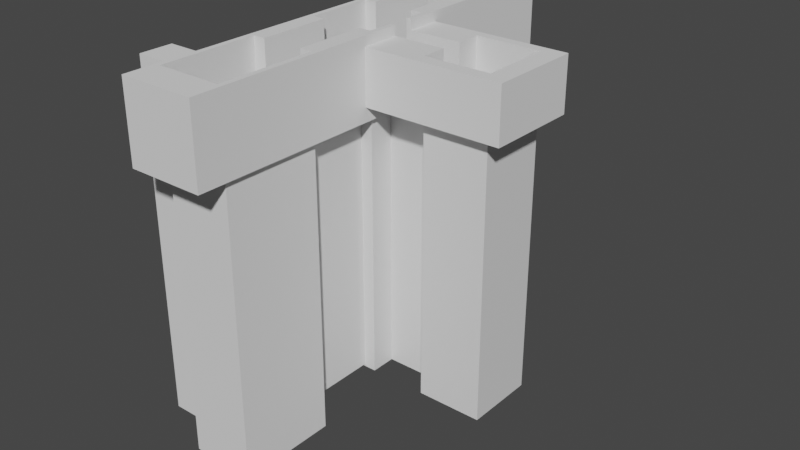 # Source: level4.blend  (saved by Blender 2.93.20; exported with 4.5.12 LTS)
import bpy
from mathutils import Matrix  # noqa: F401  (used for matrix-valued properties, if any)

bpy.ops.wm.read_factory_settings(use_empty=True)
scene = bpy.context.scene
scene.name = 'Scene'

# ---- collections
col_collection = bpy.data.collections.new('Collection'); scene.collection.children.link(col_collection)

# ---- materials (node trees are filled in below, after node groups)
mat_material_001 = bpy.data.materials.new('Material.001')
mat_material_001.use_transparent_shadow = False

# ---- material node trees
mat_material_001.use_nodes = True; mat_material_001.node_tree.nodes.clear()
_N = mat_material_001.node_tree.nodes; _L = mat_material_001.node_tree.links
n0 = _N.new('ShaderNodeBsdfPrincipled'); n0.name = 'Principled BSDF'; n0.location = (10, 300)
n0.distribution = 'GGX'
n0.subsurface_method = 'BURLEY'
n0.inputs[3].default_value = 1.45
n0.inputs[27].default_value = (0.0, 0.0, 0.0, 1.0)
n0.inputs[28].default_value = 1.0
n1 = _N.new('ShaderNodeOutputMaterial'); n1.name = 'Material Output'; n1.location = (300, 300)
_L.new(n0.outputs[0], n1.inputs[0])
n1.is_active_output = True

# ---- world
world_world = bpy.data.worlds.new('World'); scene.world = world_world
world_world.use_nodes = True; world_world.node_tree.nodes.clear()
_N = world_world.node_tree.nodes; _L = world_world.node_tree.links
n0 = _N.new('ShaderNodeOutputWorld'); n0.name = 'World Output'; n0.location = (300, 300)
n1 = _N.new('ShaderNodeBackground'); n1.name = 'Background'; n1.location = (10, 300)
n1.inputs[0].default_value = (0.05088, 0.05088, 0.05088, 1.0)
_L.new(n1.outputs[0], n0.inputs[0])
n0.is_active_output = True
world_world.color = (0.05088, 0.05088, 0.05088)
world_world.use_sun_shadow = False
world_world.sun_shadow_jitter_overblur = 0.0

# ---- meshes
me_cube_001 = bpy.data.meshes.new('Cube.001')
me_cube_001.from_pydata([(-1.0, -1.0, -3.5), (-1.0, -1.0, 1.0), (-1.0, 1.0, -3.5), (-1.0, 1.0, 1.0), (1.0, -1.0, -3.5), (1.0, -1.0, 1.0), (1.0, 1.0, -3.5), (1.0, 1.0, 1.0)], [], [(0, 1, 3, 2), (2, 3, 7, 6), (6, 7, 5, 4), (4, 5, 1, 0), (2, 6, 4, 0), (7, 3, 1, 5)])
_uv = me_cube_001.uv_layers.new(name='UVMap')
_uv.uv.foreach_set('vector', [0.375, 0.0, 0.625, 0.0, 0.625, 0.25, 0.375, 0.25, 0.375, 0.25, 0.625, 0.25, 0.625, 0.5, 0.375, 0.5, 0.375, 0.5, 0.625, 0.5, 0.625, 0.75, 0.375, 0.75, 0.375, 0.75, 0.625, 0.75, 0.625, 1.0, 0.375, 1.0, 0.125, 0.5, 0.375, 0.5, 0.375, 0.75, 0.125, 0.75, 0.625, 0.5, 0.875, 0.5, 0.875, 0.75, 0.625, 0.75])
me_cube_001.use_remesh_fix_poles = True
me_cube_001.use_remesh_preserve_attributes = False
me_cube_001.update()
me_cube_002 = bpy.data.meshes.new('Cube.002')
me_cube_002.from_pydata([(-1.0, -1.0, -17.47), (-1.0, -1.0, 1.0), (-1.0, 1.0, -17.47), (-1.0, 1.0, 1.0), (1.0, -1.0, -17.47), (1.0, -1.0, 1.0), (1.0, 1.0, -17.47), (1.0, 1.0, 1.0)], [], [(0, 1, 3, 2), (2, 3, 7, 6), (6, 7, 5, 4), (4, 5, 1, 0), (2, 6, 4, 0), (7, 3, 1, 5)])
_uv = me_cube_002.uv_layers.new(name='UVMap')
_uv.uv.foreach_set('vector', [0.375, 0.0, 0.625, 0.0, 0.625, 0.25, 0.375, 0.25, 0.375, 0.25, 0.625, 0.25, 0.625, 0.5, 0.375, 0.5, 0.375, 0.5, 0.625, 0.5, 0.625, 0.75, 0.375, 0.75, 0.375, 0.75, 0.625, 0.75, 0.625, 1.0, 0.375, 1.0, 0.125, 0.5, 0.375, 0.5, 0.375, 0.75, 0.125, 0.75, 0.625, 0.5, 0.875, 0.5, 0.875, 0.75, 0.625, 0.75])
me_cube_002.use_remesh_fix_poles = True
me_cube_002.use_remesh_preserve_attributes = False
me_cube_002.update()
me_cube_003 = bpy.data.meshes.new('Cube.003')
me_cube_003.from_pydata([(-1.0, -1.0, -15.93), (-1.0, -1.0, 1.0), (-1.0, 1.891, -15.93), (-1.0, 1.891, 1.0), (1.0, -1.0, -15.93), (1.0, -1.0, 1.0), (1.0, 1.891, -15.93), (1.0, 1.891, 1.0)], [], [(0, 1, 3, 2), (2, 3, 7, 6), (6, 7, 5, 4), (4, 5, 1, 0), (2, 6, 4, 0), (7, 3, 1, 5)])
_uv = me_cube_003.uv_layers.new(name='UVMap')
_uv.uv.foreach_set('vector', [0.375, 0.0, 0.625, 0.0, 0.625, 0.25, 0.375, 0.25, 0.375, 0.25, 0.625, 0.25, 0.625, 0.5, 0.375, 0.5, 0.375, 0.5, 0.625, 0.5, 0.625, 0.75, 0.375, 0.75, 0.375, 0.75, 0.625, 0.75, 0.625, 1.0, 0.375, 1.0, 0.125, 0.5, 0.375, 0.5, 0.375, 0.75, 0.125, 0.75, 0.625, 0.5, 0.875, 0.5, 0.875, 0.75, 0.625, 0.75])
me_cube_003.materials.append(mat_material_001)
me_cube_003.use_remesh_fix_poles = True
me_cube_003.use_remesh_preserve_attributes = False
me_cube_003.update()
me_cube_004 = bpy.data.meshes.new('Cube.004')
me_cube_004.from_pydata([(-1.0, -1.0, -15.79), (-1.0, -1.0, 1.0), (-1.0, 1.879, -15.79), (-1.0, 1.879, 1.0), (1.0, -1.0, -15.79), (1.0, -1.0, 1.0), (1.0, 1.879, -15.79), (1.0, 1.879, 1.0)], [], [(0, 1, 3, 2), (2, 3, 7, 6), (6, 7, 5, 4), (4, 5, 1, 0), (2, 6, 4, 0), (7, 3, 1, 5)])
_uv = me_cube_004.uv_layers.new(name='UVMap')
_uv.uv.foreach_set('vector', [0.375, 0.0, 0.625, 0.0, 0.625, 0.25, 0.375, 0.25, 0.375, 0.25, 0.625, 0.25, 0.625, 0.5, 0.375, 0.5, 0.375, 0.5, 0.625, 0.5, 0.625, 0.75, 0.375, 0.75, 0.375, 0.75, 0.625, 0.75, 0.625, 1.0, 0.375, 1.0, 0.125, 0.5, 0.375, 0.5, 0.375, 0.75, 0.125, 0.75, 0.625, 0.5, 0.875, 0.5, 0.875, 0.75, 0.625, 0.75])
me_cube_004.use_remesh_fix_poles = True
me_cube_004.use_remesh_preserve_attributes = False
me_cube_004.update()
me_plane = bpy.data.meshes.new('Plane')
me_plane.from_pydata([(-1.0, -1.0, 0.0), (1.0, -1.0, 0.0), (-1.0, 1.0, 0.0), (1.0, 1.0, 0.0)], [], [(0, 1, 3, 2)])
_uv = me_plane.uv_layers.new(name='UVMap')
_uv.uv.foreach_set('vector', [0.0, 0.0, 1.0, 0.0, 1.0, 1.0, 0.0, 1.0])
me_plane.use_remesh_fix_poles = True
me_plane.use_remesh_preserve_attributes = False
me_plane.update()
me_cube_008 = bpy.data.meshes.new('Cube.008')
me_cube_008.from_pydata([(-1.0, -1.0, -17.47), (-1.0, -1.0, 1.0), (-1.0, 2.345, -17.47), (-1.0, 2.345, 1.0), (1.0, -1.0, -17.47), (1.0, -1.0, 1.0), (1.0, 2.345, -17.47), (1.0, 2.345, 1.0), (-0.5365, -0.003842, -17.47), (-0.8601, -0.003842, 1.0), (-0.8601, -0.003842, -17.47), (0.5365, -0.003842, -17.47), (0.5365, -0.003842, 1.0), (-0.5365, -0.003842, 1.0), (0.8601, -0.003842, 1.0), (0.8601, -0.003842, -17.47), (0.8601, -0.7584, 1.0), (0.8601, -0.7584, -17.47), (-0.8601, -0.7584, 1.0), (-0.8601, -0.7584, -17.47), (-0.8601, 0.8962, -17.47), (-0.8601, 1.061, -17.47), (0.8601, 1.061, -17.47), (-0.5365, 0.5392, -17.47), (-0.8601, 0.5392, -17.47), (0.5365, 0.5392, -17.47), (0.8601, 0.5392, -17.47), (-0.5365, 0.5392, 1.0), (-0.8601, 0.5392, 1.0), (-0.8601, 0.8962, 1.0), (0.5365, 0.5392, 1.0), (0.8601, 0.5392, 1.0), (0.8601, 1.061, 1.0), (-0.8601, 1.061, 1.0), (4.609, 0.4383, -14.16), (4.609, 0.4383, -1.345), (4.609, 1.158, -14.16), (4.609, 1.158, -1.345), (1.0, 0.4383, -1.345), (1.0, 1.158, -1.345), (1.0, 0.4383, -14.16), (1.0, 1.158, -14.16), (2.369, 0.5392, -14.16), (4.09, 0.5392, -14.16), (4.09, 1.085, -14.16), (2.369, 1.085, -14.16), (2.369, 1.085, -1.345), (4.09, 1.085, -1.345), (2.369, 0.5392, -1.345), (4.09, 0.5392, -1.345), (1.0, 0.9008, -17.47), (1.0, 0.7357, -17.47), (1.0, 0.7357, -14.16), (1.0, 0.9008, -14.16), (1.0, 0.7357, 1.0), (1.0, 0.9008, 1.0), (1.0, 0.9008, -1.345), (1.0, 0.7357, -1.345), (0.8606, 0.9008, -17.47), (0.8601, 0.9008, -17.47), (0.8601, 0.7357, -17.47), (0.8606, 0.9008, 1.0), (0.8601, 0.7357, 1.0), (0.8601, 0.9008, 1.0), (2.369, 0.7357, -14.16), (2.369, 0.9008, -14.16), (2.369, 0.7357, -1.345), (2.369, 0.9008, -1.345), (-0.5365, 1.061, -17.47), (0.5365, 1.061, -17.47), (-0.5365, 1.061, 1.0), (0.5365, 1.061, 1.0), (-0.5365, 1.628, -17.47), (-0.8601, 1.628, -17.47), (0.5365, 1.628, -17.47), (0.8601, 1.628, -17.47), (-0.8601, 2.173, -17.47), (0.8601, 2.173, -17.47), (-0.5365, 1.628, 1.0), (-0.8601, 1.628, 1.0), (0.5365, 1.628, 1.0), (0.8601, 1.628, 1.0), (-0.8601, 2.173, 1.0), (0.8601, 2.173, 1.0)], [], [(0, 1, 3, 2), (2, 3, 7, 6), (41, 53, 50, 6, 7, 39), (51, 52, 40, 38, 5, 4), (5, 38, 57, 54), (39, 7, 55, 56), (4, 5, 1, 0), (58, 59, 22, 69, 74, 75, 77, 76, 73, 72, 68, 21, 20, 2, 6), (4, 0, 2, 20, 24, 23, 8, 10, 19, 17, 15, 11, 25, 26, 60, 51), (58, 6, 50), (55, 7, 61), (62, 31, 30, 12, 14, 16, 18, 9, 13, 27, 28, 29, 3, 1, 5, 54), (80, 71, 32, 63, 61, 7, 3, 29, 33, 70, 78, 79, 82, 83, 81), (25, 11, 12, 30), (17, 16, 14, 15), (15, 14, 12, 11), (9, 10, 8, 13), (10, 9, 18, 19), (13, 8, 23, 27), (19, 18, 16, 17), (28, 24, 20, 21, 33, 29), (22, 32, 71, 69), (33, 21, 68, 70), (60, 26, 31, 62), (32, 22, 59, 63), (30, 31, 26, 25), (23, 24, 28, 27), (39, 37, 36, 41), (36, 37, 35, 34), (34, 35, 38, 40), (41, 36, 44, 45, 65, 53), (34, 40, 52, 64, 42, 43), (44, 36, 34, 43), (57, 38, 35, 49, 48, 66), (46, 47, 37, 39, 56, 67), (35, 37, 47, 49), (45, 46, 67, 65), (48, 42, 64, 66), (46, 45, 44, 47), (44, 43, 49, 47), (43, 42, 48, 49), (58, 50, 53, 65, 67, 56, 55, 61, 63, 59), (57, 66, 64, 52, 51, 60, 62, 54), (78, 70, 68, 72), (74, 69, 71, 80), (79, 73, 76, 82), (82, 76, 77, 83), (77, 75, 81, 83), (81, 75, 74, 80), (72, 73, 79, 78)])
_uv = me_cube_008.uv_layers.new(name='UVMap')
_uv.uv.foreach_set('vector', [0.375, 0.0, 0.625, 0.0, 0.625, 0.25, 0.375, 0.25, 0.375, 0.25, 0.625, 0.25, 0.625, 0.5, 0.375, 0.5, 0.4198, 0.5887, 0.4198, 0.6079, 0.375, 0.6079, 0.375, 0.5, 0.625, 0.5, 0.5933, 0.5887, 0.375, 0.6203, 0.4198, 0.6203, 0.4198, 0.6425, 0.5933, 0.6425, 0.625, 0.75, 0.375, 0.75, 0.625, 0.75, 0.5933, 0.6425, 0.5933, 0.6203, 0.625, 0.6203, 0.5933, 0.5887, 0.625, 0.5, 0.625, 0.6079, 0.5933, 0.6079, 0.375, 0.75, 0.625, 0.75, 0.625, 1.0, 0.375, 1.0, 0.3576, 0.5129, 0.3575, 0.5129, 0.3575, 0.5104, 0.3171, 0.5104, 0.3171, 0.5061, 0.3575, 0.5063, 0.3575, 0.5015, 0.1425, 0.5015, 0.1425, 0.5063, 0.1829, 0.5061, 0.1829, 0.5104, 0.1425, 0.5104, 0.1425, 0.513, 0.125, 0.5, 0.375, 0.5, 0.375, 0.75, 0.125, 0.75, 0.125, 0.5, 0.1425, 0.513, 0.1425, 0.5576, 0.1829, 0.5576, 0.1829, 0.6255, 0.1425, 0.6255, 0.1425, 0.7198, 0.3575, 0.7198, 0.3575, 0.6255, 0.3171, 0.6255, 0.3171, 0.5576, 0.3575, 0.5576, 0.3575, 0.533, 0.375, 0.6203, 0.3576, 0.5129, 0.375, 0.5, 0.375, 0.6079, 0.625, 0.6079, 0.625, 0.5, 0.6424, 0.5129, 0.6425, 0.533, 0.6425, 0.5576, 0.6829, 0.5576, 0.6829, 0.6255, 0.6425, 0.6255, 0.6425, 0.7198, 0.8575, 0.7198, 0.8575, 0.6255, 0.8171, 0.6255, 0.8171, 0.5576, 0.8575, 0.5576, 0.8575, 0.513, 0.875, 0.5, 0.875, 0.75, 0.625, 0.75, 0.625, 0.6203, 0.6829, 0.5061, 0.6829, 0.5104, 0.6425, 0.5104, 0.6425, 0.5129, 0.6424, 0.5129, 0.625, 0.5, 0.875, 0.5, 0.8575, 0.513, 0.8575, 0.5104, 0.8171, 0.5104, 0.8171, 0.5061, 0.8575, 0.5063, 0.8575, 0.5015, 0.6425, 0.5015, 0.6425, 0.5063, 0.5411, 0.5405, 0.5411, 0.7285, 0.6109, 0.7285, 0.6109, 0.5405, 0.54, 0.75, 0.6034, 0.75, 0.6034, 0.5, 0.54, 0.5, 0.54, 0.5, 0.6034, 0.5, 0.6034, 0.453, 0.54, 0.453, 0.6034, 0.25, 0.54, 0.25, 0.54, 0.297, 0.6034, 0.297, 0.54, 0.25, 0.6034, 0.25, 0.6034, 0.0, 0.54, 0.0, 0.6109, 0.02154, 0.5411, 0.02154, 0.5411, 0.2095, 0.6109, 0.2095, 0.54, 1.0, 0.6034, 1.0, 0.6034, 0.75, 0.54, 0.75, 0.5755, 0.0, 0.5063, 0.0, 0.5063, 0.2366, 0.5063, 0.25, 0.5755, 0.25, 0.5755, 0.2366, 0.5063, 0.5, 0.5755, 0.5, 0.5755, 0.453, 0.5063, 0.453, 0.5755, 0.25, 0.5063, 0.25, 0.5063, 0.297, 0.5755, 0.297, 0.5063, 0.6198, 0.5063, 0.75, 0.5755, 0.75, 0.5755, 0.6198, 0.5755, 0.5, 0.5063, 0.5, 0.5063, 0.5131, 0.5755, 0.5131, 0.5755, 0.797, 0.5755, 0.75, 0.5063, 0.75, 0.5063, 0.797, 0.5063, 0.953, 0.5063, 1.0, 0.5755, 1.0, 0.5755, 0.953, 0.625, 0.2593, 0.625, 0.5, 0.375, 0.5, 0.375, 0.2593, 0.375, 0.5, 0.625, 0.5, 0.625, 0.75, 0.375, 0.75, 0.375, 0.75, 0.625, 0.75, 0.625, 0.9907, 0.375, 0.9907, 0.1343, 0.5, 0.375, 0.5, 0.3403, 0.5255, 0.2256, 0.5255, 0.2256, 0.5893, 0.1343, 0.5893, 0.375, 0.75, 0.1343, 0.75, 0.1343, 0.6467, 0.2256, 0.6467, 0.2256, 0.7149, 0.3403, 0.7149, 0.3403, 0.5255, 0.375, 0.5, 0.375, 0.75, 0.3403, 0.7149, 0.8657, 0.6467, 0.8657, 0.75, 0.625, 0.75, 0.6597, 0.7149, 0.7744, 0.7149, 0.7744, 0.6467, 0.7744, 0.5255, 0.6597, 0.5255, 0.625, 0.5, 0.8657, 0.5, 0.8657, 0.5893, 0.7744, 0.5893, 0.625, 0.75, 0.625, 0.5, 0.6597, 0.5255, 0.6597, 0.7149, 0.5564, 0.25, 0.6044, 0.25, 0.6044, 0.1658, 0.5564, 0.1658, 0.6044, 0.0, 0.5564, 0.0, 0.5564, 0.09005, 0.6044, 0.09005, 0.6044, 0.25, 0.5564, 0.25, 0.5564, 0.5, 0.6044, 0.5, 0.5564, 0.5, 0.5564, 0.75, 0.6044, 0.75, 0.6044, 0.5, 0.5564, 0.75, 0.5564, 1.0, 0.6044, 1.0, 0.6044, 0.75, 0.544, 0.2757, 0.544, 0.2952, 0.5564, 0.2952, 0.5564, 0.4864, 0.6044, 0.4864, 0.6044, 0.2952, 0.6131, 0.2952, 0.6131, 0.2757, 0.6131, 0.2756, 0.544, 0.2756, 0.6044, 0.9548, 0.6044, 0.7636, 0.5564, 0.7636, 0.5564, 0.9548, 0.544, 0.9548, 0.544, 0.9744, 0.6131, 0.9744, 0.6131, 0.9548, 0.613, 0.2059, 0.613, 0.01573, 0.5433, 0.01573, 0.5433, 0.2059, 0.5433, 0.5441, 0.5433, 0.7343, 0.613, 0.7343, 0.613, 0.5441, 0.6131, 0.0, 0.544, 0.0, 0.544, 0.25, 0.6131, 0.25, 0.6131, 0.25, 0.544, 0.25, 0.544, 0.5, 0.6131, 0.5, 0.544, 0.5, 0.544, 0.75, 0.6131, 0.75, 0.6131, 0.5, 0.6131, 0.75, 0.544, 0.75, 0.544, 0.797, 0.6131, 0.797, 0.544, 0.953, 0.544, 1.0, 0.6131, 1.0, 0.6131, 0.953])
me_cube_008.use_remesh_fix_poles = True
me_cube_008.use_remesh_preserve_attributes = False
me_cube_008.update()
me_cube_006 = bpy.data.meshes.new('Cube.006')
me_cube_006.from_pydata([(-1.0, -1.0, -15.93), (-1.0, -1.0, 1.0), (-1.0, 1.891, -15.93), (-1.0, 1.891, 1.0), (1.0, -1.0, -15.93), (1.0, -1.0, 1.0), (1.0, 1.891, -15.93), (1.0, 1.891, 1.0)], [], [(0, 1, 3, 2), (2, 3, 7, 6), (6, 7, 5, 4), (4, 5, 1, 0), (2, 6, 4, 0), (7, 3, 1, 5)])
_uv = me_cube_006.uv_layers.new(name='UVMap')
_uv.uv.foreach_set('vector', [0.375, 0.0, 0.625, 0.0, 0.625, 0.25, 0.375, 0.25, 0.375, 0.25, 0.625, 0.25, 0.625, 0.5, 0.375, 0.5, 0.375, 0.5, 0.625, 0.5, 0.625, 0.75, 0.375, 0.75, 0.375, 0.75, 0.625, 0.75, 0.625, 1.0, 0.375, 1.0, 0.125, 0.5, 0.375, 0.5, 0.375, 0.75, 0.125, 0.75, 0.625, 0.5, 0.875, 0.5, 0.875, 0.75, 0.625, 0.75])
me_cube_006.materials.append(mat_material_001)
me_cube_006.use_remesh_fix_poles = True
me_cube_006.use_remesh_preserve_attributes = False
me_cube_006.update()
me_cube_007 = bpy.data.meshes.new('Cube.007')
me_cube_007.from_pydata([(-1.0, -1.0, -15.79), (-1.0, -1.0, 1.0), (-1.0, 1.879, -15.79), (-1.0, 1.879, 1.0), (1.0, -1.0, -15.79), (1.0, -1.0, 1.0), (1.0, 1.879, -15.79), (1.0, 1.879, 1.0)], [], [(0, 1, 3, 2), (2, 3, 7, 6), (6, 7, 5, 4), (4, 5, 1, 0), (2, 6, 4, 0), (7, 3, 1, 5)])
_uv = me_cube_007.uv_layers.new(name='UVMap')
_uv.uv.foreach_set('vector', [0.375, 0.0, 0.625, 0.0, 0.625, 0.25, 0.375, 0.25, 0.375, 0.25, 0.625, 0.25, 0.625, 0.5, 0.375, 0.5, 0.375, 0.5, 0.625, 0.5, 0.625, 0.75, 0.375, 0.75, 0.375, 0.75, 0.625, 0.75, 0.625, 1.0, 0.375, 1.0, 0.125, 0.5, 0.375, 0.5, 0.375, 0.75, 0.125, 0.75, 0.625, 0.5, 0.875, 0.5, 0.875, 0.75, 0.625, 0.75])
me_cube_007.use_remesh_fix_poles = True
me_cube_007.use_remesh_preserve_attributes = False
me_cube_007.update()
me_plane_001 = bpy.data.meshes.new('Plane.001')
me_plane_001.from_pydata([(-1.0, -1.0, 0.0), (1.0, -1.0, 0.0), (-1.0, 1.0, 0.0), (1.0, 1.0, 0.0)], [], [(0, 1, 3, 2)])
_uv = me_plane_001.uv_layers.new(name='UVMap')
_uv.uv.foreach_set('vector', [0.0, 0.0, 1.0, 0.0, 1.0, 1.0, 0.0, 1.0])
me_plane_001.use_remesh_fix_poles = True
me_plane_001.use_remesh_preserve_attributes = False
me_plane_001.update()
me_cube_009 = bpy.data.meshes.new('Cube.009')
me_cube_009.from_pydata([(-1.0, -1.0, -15.93), (-1.0, -1.0, 1.0), (-1.0, 1.891, -15.93), (-1.0, 1.891, 1.0), (1.0, -1.0, -15.93), (1.0, -1.0, 1.0), (1.0, 1.891, -15.93), (1.0, 1.891, 1.0)], [], [(0, 1, 3, 2), (2, 3, 7, 6), (6, 7, 5, 4), (4, 5, 1, 0), (2, 6, 4, 0), (7, 3, 1, 5)])
_uv = me_cube_009.uv_layers.new(name='UVMap')
_uv.uv.foreach_set('vector', [0.375, 0.0, 0.625, 0.0, 0.625, 0.25, 0.375, 0.25, 0.375, 0.25, 0.625, 0.25, 0.625, 0.5, 0.375, 0.5, 0.375, 0.5, 0.625, 0.5, 0.625, 0.75, 0.375, 0.75, 0.375, 0.75, 0.625, 0.75, 0.625, 1.0, 0.375, 1.0, 0.125, 0.5, 0.375, 0.5, 0.375, 0.75, 0.125, 0.75, 0.625, 0.5, 0.875, 0.5, 0.875, 0.75, 0.625, 0.75])
me_cube_009.materials.append(mat_material_001)
me_cube_009.use_remesh_fix_poles = True
me_cube_009.use_remesh_preserve_attributes = False
me_cube_009.update()
me_cube_010 = bpy.data.meshes.new('Cube.010')
me_cube_010.from_pydata([(-1.885, -1.0, -15.93), (-1.885, -1.0, 1.0), (-1.885, 1.891, -15.93), (-1.885, 1.891, 1.0), (1.0, -1.0, -15.93), (1.0, -1.0, 1.0), (1.0, 1.891, -15.93), (1.0, 1.891, 1.0)], [], [(0, 1, 3, 2), (2, 3, 7, 6), (6, 7, 5, 4), (4, 5, 1, 0), (2, 6, 4, 0), (7, 3, 1, 5)])
_uv = me_cube_010.uv_layers.new(name='UVMap')
_uv.uv.foreach_set('vector', [0.375, 0.0, 0.625, 0.0, 0.625, 0.25, 0.375, 0.25, 0.375, 0.25, 0.625, 0.25, 0.625, 0.5, 0.375, 0.5, 0.375, 0.5, 0.625, 0.5, 0.625, 0.75, 0.375, 0.75, 0.375, 0.75, 0.625, 0.75, 0.625, 1.0, 0.375, 1.0, 0.125, 0.5, 0.375, 0.5, 0.375, 0.75, 0.125, 0.75, 0.625, 0.5, 0.875, 0.5, 0.875, 0.75, 0.625, 0.75])
me_cube_010.materials.append(mat_material_001)
me_cube_010.use_remesh_fix_poles = True
me_cube_010.use_remesh_preserve_attributes = False
me_cube_010.update()

# ---- objects
ob_cube = bpy.data.objects.new('Cube', me_cube_001)
ob_cube_001 = bpy.data.objects.new('Cube.001', me_cube_002)
ob_cube_002 = bpy.data.objects.new('Cube.002', me_cube_003)
ob_cube_003 = bpy.data.objects.new('Cube.003', me_cube_004)
ob_plane = bpy.data.objects.new('Plane', me_plane)
ob_cube_007 = bpy.data.objects.new('Cube.007', me_cube_008)
ob_cube_004 = bpy.data.objects.new('Cube.004', me_cube_006)
ob_cube_005 = bpy.data.objects.new('Cube.005', me_cube_007)
ob_plane_001 = bpy.data.objects.new('Plane.001', me_plane_001)
ob_cube_006 = bpy.data.objects.new('Cube.006', me_cube_009)
ob_cube_008 = bpy.data.objects.new('Cube.008', me_cube_010)

# ---- transforms, parenting, visibility, modifiers, constraints
ob_cube.location = (-0.5879, 0.3593, 0.0)
ob_cube.scale = (1.0, 1.0, 4.648)
ob_cube_001.location = (3.0, 1.496, 0.0)
ob_cube_001.scale = (2.0, 3.0, 1.0)
ob_cube_002.location = (3.0, 10.31, 0.0)
ob_cube_002.scale = (2.0, 1.5, 1.0)
ob_cube_003.location = (3.0, 5.996, 0.0)
ob_cube_003.scale = (1.247, 1.5, 1.0)
ob_plane.location = (3.0, 4.889, 1.0)
ob_plane.scale = (1.247, 0.2338, 1.0)
_m = ob_plane.modifiers.new('Array', 'ARRAY')
_m.count = 6
_m.use_constant_offset = True
_m.constant_offset_displace = (0.0, 1.0, 0.0)
_m.relative_offset_displace = (0.0, 1.0, 0.0)
ob_cube_007.location = (3.0, 4.526, 4.59)
ob_cube_007.scale = (2.325, 7.952, 0.2536)
ob_cube_004.location = (3.0, 18.97, 0.0)
ob_cube_004.scale = (2.0, 1.5, 1.0)
ob_cube_005.location = (3.0, 14.65, 0.0)
ob_cube_005.scale = (1.247, 1.5, 1.0)
ob_plane_001.location = (3.0, 13.54, 1.0)
ob_plane_001.scale = (1.247, 0.2338, 1.0)
_m = ob_plane_001.modifiers.new('Array', 'ARRAY')
_m.count = 6
_m.use_constant_offset = True
_m.constant_offset_displace = (0.0, 1.0, 0.0)
_m.relative_offset_displace = (0.0, 1.0, 0.0)
ob_cube_006.location = (10.51, 10.31, 0.0)
ob_cube_006.scale = (2.0, 1.5, 1.0)
ob_cube_008.location = (7.293, 10.83, 0.0)
ob_cube_008.scale = (1.217, 0.4543, 1.0)

# ---- collection membership
col_collection.objects.link(ob_cube)
col_collection.objects.link(ob_cube_001)
col_collection.objects.link(ob_cube_002)
col_collection.objects.link(ob_cube_003)
col_collection.objects.link(ob_plane)
col_collection.objects.link(ob_cube_007)
col_collection.objects.link(ob_cube_004)
col_collection.objects.link(ob_cube_005)
col_collection.objects.link(ob_plane_001)
col_collection.objects.link(ob_cube_006)
col_collection.objects.link(ob_cube_008)

# ---- scene / render settings (as saved in the file)
scene.frame_start = 1; scene.frame_end = 250; scene.frame_set(1)
scene.render.engine = 'BLENDER_EEVEE_NEXT'
scene.cycles.use_denoising = False
scene.cycles.samples = 128
scene.cycles.sampling_pattern = 'TABULATED_SOBOL'
scene.cycles.use_adaptive_sampling = False
scene.cycles.use_light_tree = False
scene.view_settings.view_transform = 'Filmic'
bpy.context.view_layer.update()

# ---- added for rendering (the .blend has no active camera and no usable light): camera, sun
cam_auto = bpy.data.cameras.new('AutoCamera')
cam_auto.lens = 50.0
cam_auto.sensor_width = 36.0
cam_auto.clip_end = 1000.0
ob_auto_camera = bpy.data.objects.new('AutoCamera', cam_auto)
scene.collection.objects.link(ob_auto_camera)
ob_auto_camera.location = (41.1719, -32.2548, 21.7714)
ob_auto_camera.rotation_euler = (1.09748, -7.21219e-08, 0.694738)
scene.camera = ob_auto_camera
light_auto_sun = bpy.data.lights.new('AutoSun', 'SUN')
light_auto_sun.energy = 3.0
light_auto_sun.angle = 0.0523599
ob_auto_sun = bpy.data.objects.new('AutoSun', light_auto_sun)
scene.collection.objects.link(ob_auto_sun)
ob_auto_sun.rotation_euler = (0.872665, 0.174533, 0.523599)
bpy.context.view_layer.update()
